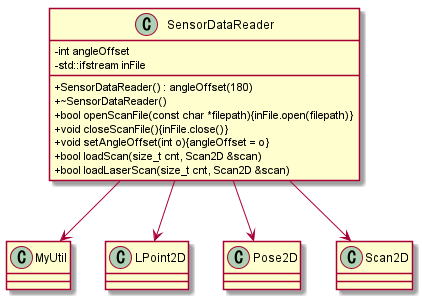

The diagram above was rendered by PlantUML. Its source (embedded in the PNG):
@startuml

skinparam classAttributeIconSize 0

class SensorDataReader
{
    - int angleOffset
    - std::ifstream inFile
    + SensorDataReader() : angleOffset(180)
    + ~SensorDataReader()
    + bool openScanFile(const char *filepath){inFile.open(filepath)}
    + void closeScanFile(){inFile.close()}
    + void setAngleOffset(int o){angleOffset = o}
    + bool loadScan(size_t cnt, Scan2D &scan)
    + bool loadLaserScan(size_t cnt, Scan2D &scan)
}

SensorDataReader --> MyUtil
SensorDataReader --> LPoint2D
SensorDataReader --> Pose2D
SensorDataReader --> Scan2D

@enduml